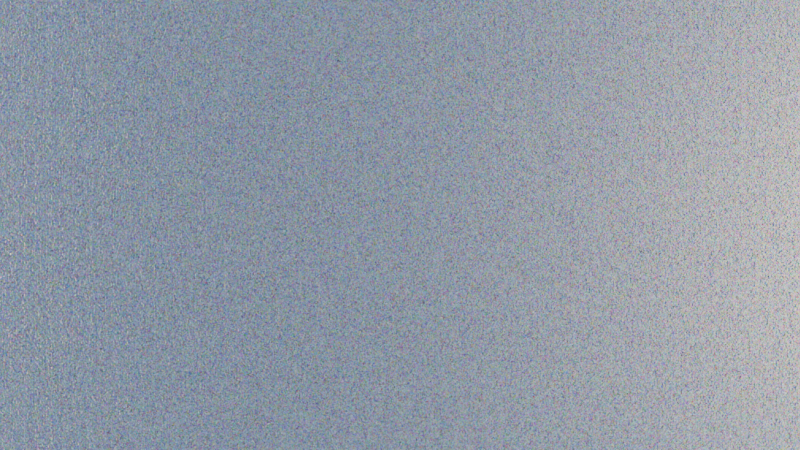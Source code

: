 # Source: blend.blend  (saved by Blender 4.2.66; exported with 4.5.12 LTS)
import bpy
from mathutils import Matrix  # noqa: F401  (used for matrix-valued properties, if any)

bpy.ops.wm.read_factory_settings(use_empty=True)
scene = bpy.context.scene
scene.name = 'Scene'

# ---- collections
col_collection = bpy.data.collections.new('Collection'); scene.collection.children.link(col_collection)
col_x = bpy.data.collections.new('金属框'); scene.collection.children.link(col_x)

# ---- materials (node trees are filled in below, after node groups)
mat_x = bpy.data.materials.new('材质')
mat_x_1 = bpy.data.materials.new('蓝色玻璃')
mat_x_1.alpha_threshold = 0.0
mat_x_1.use_transparent_shadow = False
mat_x_1.roughness = 0.5
mat_x_1.line_color = (0.0, 0.0, 0.0, 1.0)
mat_x_2 = bpy.data.materials.new('金属')
mat_005 = bpy.data.materials.new('蓝色玻璃.005')
mat_005.alpha_threshold = 0.0
mat_005.use_transparent_shadow = False
mat_005.roughness = 0.5
mat_005.line_color = (0.0, 0.0, 0.0, 1.0)
mat_003 = bpy.data.materials.new('金属.003')
mat_008 = bpy.data.materials.new('蓝色玻璃.008')
mat_008.alpha_threshold = 0.0
mat_008.use_transparent_shadow = False
mat_008.roughness = 0.5
mat_008.line_color = (0.0, 0.0, 0.0, 1.0)
mat_006 = bpy.data.materials.new('金属.006')
mat_004 = bpy.data.materials.new('蓝色玻璃.004')
mat_004.alpha_threshold = 0.0
mat_004.use_transparent_shadow = False
mat_004.roughness = 0.5
mat_004.line_color = (0.0, 0.0, 0.0, 1.0)
mat_002 = bpy.data.materials.new('金属.002')
mat_006_1 = bpy.data.materials.new('蓝色玻璃.006')
mat_006_1.alpha_threshold = 0.0
mat_006_1.use_transparent_shadow = False
mat_006_1.roughness = 0.5
mat_006_1.line_color = (0.0, 0.0, 0.0, 1.0)
mat_004_1 = bpy.data.materials.new('金属.004')
mat_001 = bpy.data.materials.new('金属.001')
mat_007 = bpy.data.materials.new('蓝色玻璃.007')
mat_007.alpha_threshold = 0.0
mat_007.use_transparent_shadow = False
mat_007.roughness = 0.5
mat_007.line_color = (0.0, 0.0, 0.0, 1.0)

# ---- node groups
ng_001 = bpy.data.node_groups.new('几何节点.001', 'GeometryNodeTree')
_s = ng_001.interface.new_socket(name='几何数据', in_out='OUTPUT', socket_type='NodeSocketGeometry')
_s = ng_001.interface.new_socket(name='几何数据', in_out='INPUT', socket_type='NodeSocketGeometry')
ng_001.is_modifier = True
_N = ng_001.nodes; _L = ng_001.links
n0 = _N.new('NodeGroupInput'); n0.name = '组输入'; n0.location = (-434, 29)
n1 = _N.new('NodeGroupOutput'); n1.name = '组输出'; n1.location = (200, 0)
n2 = _N.new('GeometryNodeSubdivideMesh'); n2.name = '细分网格'; n2.location = (-224, -5)
n2.inputs[1].default_value = 9
n3 = _N.new('GeometryNodeExtrudeMesh'); n3.name = '挤出网格'; n3.location = (-46, -8)
n4 = _N.new('ShaderNodeTexNoise'); n4.name = '噪波纹理'; n4.location = (-415, -89)
_L.new(n0.outputs[0], n2.inputs[0])
_L.new(n2.outputs[0], n3.inputs[0])
_L.new(n3.outputs[0], n1.inputs[0])
_L.new(n4.outputs[0], n3.inputs[3])
n1.is_active_output = True
ng_x = bpy.data.node_groups.new('几何节点', 'GeometryNodeTree')
_s = ng_x.interface.new_socket(name='几何数据', in_out='OUTPUT', socket_type='NodeSocketGeometry')
_s = ng_x.interface.new_socket(name='几何数据', in_out='INPUT', socket_type='NodeSocketGeometry')
ng_x.is_modifier = True
_N = ng_x.nodes; _L = ng_x.links
n0 = _N.new('NodeGroupInput'); n0.name = '组输入'; n0.location = (-713, 10)
n1 = _N.new('NodeGroupOutput'); n1.name = '组输出'; n1.location = (765, -47)
n2 = _N.new('GeometryNodeCurveToMesh'); n2.name = '曲线 转换为 网格'; n2.location = (-278, 60)
n2.inputs[3].default_value = True
n3 = _N.new('GeometryNodeCurvePrimitiveCircle'); n3.name = '曲线圆环'; n3.location = (-537, -182)
n3.inputs[0].default_value = 16
n4 = _N.new('GeometryNodeCurveStar'); n4.name = '星形'; n4.location = (-488, 32)
n4.inputs[1].default_value = 1.5
n4.inputs[2].default_value = 4.0
n5 = _N.new('GeometryNodeTransform'); n5.name = '变换几何体'; n5.location = (545, -2)
n5.inputs[1].default_value = (0.0, 0.0, 4.5)
n5.inputs[2].default_value = (1.571, 0.3927, 0.0)
n6 = _N.new('GeometryNodeMeshToCurve'); n6.name = '网格 转换为 曲线'; n6.location = (-207, -137)
n7 = _N.new('GeometryNodeCurveToMesh'); n7.name = '曲线 转换为 网格.001'; n7.location = (66, -151)
n7.inputs[3].default_value = True
n8 = _N.new('GeometryNodeCurvePrimitiveCircle'); n8.name = '曲线圆环.001'; n8.location = (-225, -260)
n8.inputs[0].default_value = 8
n8.inputs[4].default_value = 0.015
n9 = _N.new('GeometryNodeSetMaterial'); n9.name = '设置材质.001'; n9.location = (307, -138)
n9.inputs[2].default_value = mat_x_2
n10 = _N.new('GeometryNodeJoinGeometry'); n10.name = '合并几何'; n10.location = (364, -2)
n11 = _N.new('GeometryNodeSetMaterial'); n11.name = '设置材质'; n11.location = (156, 2)
n11.inputs[2].default_value = mat_x_1
n12 = _N.new('GeometryNodeSubdivideMesh'); n12.name = '细分网格'; n12.location = (-99, 18)
n12.inputs[1].default_value = 2
n13 = _N.new('GeometryNodeInputNamedAttribute'); n13.name = 'Named Attribute'; n13.location = (-303, 60)
n13.inputs[0].default_value = 'radius'
n14 = _N.new('GeometryNodeSwitch'); n14.name = 'Switch'; n14.location = (-303, 60)
n14.input_type = 'FLOAT'
n14.inputs[1].default_value = 1.0
n15 = _N.new('GeometryNodeInputNamedAttribute'); n15.name = 'Named Attribute.001'; n15.location = (41, -151)
n15.inputs[0].default_value = 'radius'
n16 = _N.new('GeometryNodeSwitch'); n16.name = 'Switch.001'; n16.location = (41, -151)
n16.input_type = 'FLOAT'
n16.inputs[1].default_value = 1.0
_L.new(n3.outputs[0], n2.inputs[1])
_L.new(n4.outputs[0], n2.inputs[0])
_L.new(n5.outputs[0], n1.inputs[0])
_L.new(n6.outputs[0], n7.inputs[0])
_L.new(n8.outputs[0], n7.inputs[1])
_L.new(n7.outputs[0], n9.inputs[0])
_L.new(n11.outputs[0], n10.inputs[0])
_L.new(n10.outputs[0], n5.inputs[0])
_L.new(n9.outputs[0], n10.inputs[0])
_L.new(n2.outputs[0], n12.inputs[0])
_L.new(n12.outputs[0], n11.inputs[0])
_L.new(n12.outputs[0], n6.inputs[0])
_L.new(n13.outputs[1], n14.inputs[0])
_L.new(n13.outputs[0], n14.inputs[2])
_L.new(n14.outputs[0], n2.inputs[2])
_L.new(n15.outputs[1], n16.inputs[0])
_L.new(n15.outputs[0], n16.inputs[2])
_L.new(n16.outputs[0], n7.inputs[2])
n1.is_active_output = True
ng_007 = bpy.data.node_groups.new('几何节点.007', 'GeometryNodeTree')
_s = ng_007.interface.new_socket(name='几何数据', in_out='OUTPUT', socket_type='NodeSocketGeometry')
_s = ng_007.interface.new_socket(name='几何数据', in_out='INPUT', socket_type='NodeSocketGeometry')
ng_007.is_modifier = True
_N = ng_007.nodes; _L = ng_007.links
n0 = _N.new('NodeGroupInput'); n0.name = '组输入'; n0.location = (-713, 10)
n1 = _N.new('NodeGroupOutput'); n1.name = '组输出'; n1.location = (765, -47)
n2 = _N.new('GeometryNodeTransform'); n2.name = '变换几何体'; n2.location = (545, -2)
n2.inputs[1].default_value = (0.0, 0.0, 4.5)
n3 = _N.new('GeometryNodeMeshToCurve'); n3.name = '网格 转换为 曲线'; n3.location = (-207, -137)
n4 = _N.new('GeometryNodeCurveToMesh'); n4.name = '曲线 转换为 网格.001'; n4.location = (66, -151)
n4.inputs[3].default_value = True
n5 = _N.new('GeometryNodeCurvePrimitiveCircle'); n5.name = '曲线圆环.001'; n5.location = (-225, -260)
n5.inputs[0].default_value = 8
n5.inputs[4].default_value = 0.015
n6 = _N.new('GeometryNodeSetMaterial'); n6.name = '设置材质.001'; n6.location = (307, -138)
n6.inputs[2].default_value = mat_x_2
n7 = _N.new('GeometryNodeJoinGeometry'); n7.name = '合并几何'; n7.location = (364, -2)
n8 = _N.new('GeometryNodeSetMaterial'); n8.name = '设置材质'; n8.location = (156, 2)
n8.inputs[2].default_value = mat_x_1
n9 = _N.new('GeometryNodeSubdivideMesh'); n9.name = '细分网格'; n9.location = (-99, 18)
n9.inputs[1].default_value = 2
n10 = _N.new('GeometryNodeMeshCylinder'); n10.name = '柱体'; n10.location = (-432, 49)
n10.inputs[1].default_value = 4
n10.inputs[2].default_value = 2
n10.inputs[3].default_value = 2.5
n10.inputs[4].default_value = 9.0
n11 = _N.new('GeometryNodeInputNamedAttribute'); n11.name = 'Named Attribute'; n11.location = (41, -151)
n11.inputs[0].default_value = 'radius'
n12 = _N.new('GeometryNodeSwitch'); n12.name = 'Switch'; n12.location = (41, -151)
n12.input_type = 'FLOAT'
n12.inputs[1].default_value = 1.0
_L.new(n2.outputs[0], n1.inputs[0])
_L.new(n3.outputs[0], n4.inputs[0])
_L.new(n5.outputs[0], n4.inputs[1])
_L.new(n4.outputs[0], n6.inputs[0])
_L.new(n8.outputs[0], n7.inputs[0])
_L.new(n7.outputs[0], n2.inputs[0])
_L.new(n6.outputs[0], n7.inputs[0])
_L.new(n9.outputs[0], n8.inputs[0])
_L.new(n9.outputs[0], n3.inputs[0])
_L.new(n10.outputs[0], n9.inputs[0])
_L.new(n11.outputs[1], n12.inputs[0])
_L.new(n11.outputs[0], n12.inputs[2])
_L.new(n12.outputs[0], n4.inputs[2])
n1.is_active_output = True
ng_010 = bpy.data.node_groups.new('几何节点.010', 'GeometryNodeTree')
_s = ng_010.interface.new_socket(name='几何数据', in_out='OUTPUT', socket_type='NodeSocketGeometry')
_s = ng_010.interface.new_socket(name='几何数据', in_out='INPUT', socket_type='NodeSocketGeometry')
ng_010.is_modifier = True
_N = ng_010.nodes; _L = ng_010.links
n0 = _N.new('NodeGroupInput'); n0.name = '组输入'; n0.location = (-713, 10)
n1 = _N.new('NodeGroupOutput'); n1.name = '组输出'; n1.location = (765, -47)
n2 = _N.new('GeometryNodeTransform'); n2.name = '变换几何体'; n2.location = (545, -2)
n2.inputs[1].default_value = (0.0, 0.0, 4.5)
n3 = _N.new('GeometryNodeMeshToCurve'); n3.name = '网格 转换为 曲线'; n3.location = (-207, -137)
n4 = _N.new('GeometryNodeCurveToMesh'); n4.name = '曲线 转换为 网格.001'; n4.location = (66, -151)
n4.inputs[3].default_value = True
n5 = _N.new('GeometryNodeCurvePrimitiveCircle'); n5.name = '曲线圆环.001'; n5.location = (-225, -260)
n5.inputs[0].default_value = 8
n5.inputs[4].default_value = 0.015
n6 = _N.new('GeometryNodeSetMaterial'); n6.name = '设置材质.001'; n6.location = (307, -138)
n6.inputs[2].default_value = mat_x_2
n7 = _N.new('GeometryNodeJoinGeometry'); n7.name = '合并几何'; n7.location = (364, -2)
n8 = _N.new('GeometryNodeSetMaterial'); n8.name = '设置材质'; n8.location = (156, 2)
n8.inputs[2].default_value = mat_x_1
n9 = _N.new('GeometryNodeSubdivideMesh'); n9.name = '细分网格'; n9.location = (-99, 18)
n9.inputs[1].default_value = 3
n10 = _N.new('GeometryNodeMeshIcoSphere'); n10.name = '棱角球'; n10.location = (-427, 0)
n10.inputs[0].default_value = 4.5
n10.inputs[1].default_value = 3
n11 = _N.new('GeometryNodeInputNamedAttribute'); n11.name = 'Named Attribute'; n11.location = (41, -151)
n11.inputs[0].default_value = 'radius'
n12 = _N.new('GeometryNodeSwitch'); n12.name = 'Switch'; n12.location = (41, -151)
n12.input_type = 'FLOAT'
n12.inputs[1].default_value = 1.0
_L.new(n2.outputs[0], n1.inputs[0])
_L.new(n3.outputs[0], n4.inputs[0])
_L.new(n5.outputs[0], n4.inputs[1])
_L.new(n4.outputs[0], n6.inputs[0])
_L.new(n8.outputs[0], n7.inputs[0])
_L.new(n7.outputs[0], n2.inputs[0])
_L.new(n6.outputs[0], n7.inputs[0])
_L.new(n9.outputs[0], n8.inputs[0])
_L.new(n9.outputs[0], n3.inputs[0])
_L.new(n10.outputs[0], n9.inputs[0])
_L.new(n11.outputs[1], n12.inputs[0])
_L.new(n11.outputs[0], n12.inputs[2])
_L.new(n12.outputs[0], n4.inputs[2])
n1.is_active_output = True
ng_006 = bpy.data.node_groups.new('几何节点.006', 'GeometryNodeTree')
_s = ng_006.interface.new_socket(name='几何数据', in_out='OUTPUT', socket_type='NodeSocketGeometry')
_s = ng_006.interface.new_socket(name='几何数据', in_out='INPUT', socket_type='NodeSocketGeometry')
ng_006.is_modifier = True
_N = ng_006.nodes; _L = ng_006.links
n0 = _N.new('NodeGroupInput'); n0.name = '组输入'; n0.location = (-713, 10)
n1 = _N.new('NodeGroupOutput'); n1.name = '组输出'; n1.location = (765, -47)
n2 = _N.new('GeometryNodeCurveToMesh'); n2.name = '曲线 转换为 网格'; n2.location = (-47, 3)
n2.inputs[3].default_value = True
n3 = _N.new('GeometryNodeCurvePrimitiveCircle'); n3.name = '曲线圆环'; n3.location = (-514, -177)
n4 = _N.new('GeometryNodeTransform'); n4.name = '变换几何体'; n4.location = (545, -2)
n4.inputs[1].default_value = (0.0, 0.0, 0.5)
n5 = _N.new('GeometryNodeMeshToCurve'); n5.name = '网格 转换为 曲线'; n5.location = (-207, -137)
n6 = _N.new('GeometryNodeCurveToMesh'); n6.name = '曲线 转换为 网格.001'; n6.location = (66, -151)
n6.inputs[3].default_value = True
n7 = _N.new('GeometryNodeCurvePrimitiveCircle'); n7.name = '曲线圆环.001'; n7.location = (-251, -285)
n7.inputs[0].default_value = 8
n7.inputs[4].default_value = 0.02
n8 = _N.new('GeometryNodeSetMaterial'); n8.name = '设置材质.001'; n8.location = (307, -138)
n8.inputs[2].default_value = mat_007
n9 = _N.new('GeometryNodeCurveSpiral'); n9.name = 'Spiral'; n9.location = (-466, 40)
n9.inputs[0].default_value = 96
n9.inputs[1].default_value = 4.0
n9.inputs[2].default_value = 6.0
n9.inputs[3].default_value = 3.0
n9.inputs[4].default_value = 8.0
n10 = _N.new('GeometryNodeSetMaterial'); n10.name = '设置材质'; n10.location = (171, 17)
n10.inputs[2].default_value = mat_x_1
n11 = _N.new('GeometryNodeJoinGeometry'); n11.name = '合并几何'; n11.location = (354, 2)
n12 = _N.new('GeometryNodeInputNamedAttribute'); n12.name = 'Named Attribute'; n12.location = (-72, 3)
n12.inputs[0].default_value = 'radius'
n13 = _N.new('GeometryNodeSwitch'); n13.name = 'Switch'; n13.location = (-72, 3)
n13.input_type = 'FLOAT'
n13.inputs[1].default_value = 1.0
n14 = _N.new('GeometryNodeInputNamedAttribute'); n14.name = 'Named Attribute.001'; n14.location = (41, -151)
n14.inputs[0].default_value = 'radius'
n15 = _N.new('GeometryNodeSwitch'); n15.name = 'Switch.001'; n15.location = (41, -151)
n15.input_type = 'FLOAT'
n15.inputs[1].default_value = 1.0
_L.new(n3.outputs[0], n2.inputs[1])
_L.new(n4.outputs[0], n1.inputs[0])
_L.new(n2.outputs[0], n5.inputs[0])
_L.new(n5.outputs[0], n6.inputs[0])
_L.new(n7.outputs[0], n6.inputs[1])
_L.new(n6.outputs[0], n8.inputs[0])
_L.new(n9.outputs[0], n2.inputs[0])
_L.new(n2.outputs[0], n10.inputs[0])
_L.new(n10.outputs[0], n11.inputs[0])
_L.new(n8.outputs[0], n11.inputs[0])
_L.new(n11.outputs[0], n4.inputs[0])
_L.new(n12.outputs[1], n13.inputs[0])
_L.new(n12.outputs[0], n13.inputs[2])
_L.new(n13.outputs[0], n2.inputs[2])
_L.new(n14.outputs[1], n15.inputs[0])
_L.new(n14.outputs[0], n15.inputs[2])
_L.new(n15.outputs[0], n6.inputs[2])
n1.is_active_output = True
ng_008 = bpy.data.node_groups.new('几何节点.008', 'GeometryNodeTree')
_s = ng_008.interface.new_socket(name='几何数据', in_out='OUTPUT', socket_type='NodeSocketGeometry')
_s = ng_008.interface.new_socket(name='几何数据', in_out='INPUT', socket_type='NodeSocketGeometry')
ng_008.is_modifier = True
_N = ng_008.nodes; _L = ng_008.links
n0 = _N.new('NodeGroupInput'); n0.name = '组输入'; n0.location = (-713, 10)
n1 = _N.new('NodeGroupOutput'); n1.name = '组输出'; n1.location = (765, -47)
n2 = _N.new('GeometryNodeTransform'); n2.name = '变换几何体'; n2.location = (545, -2)
n3 = _N.new('GeometryNodeMeshToCurve'); n3.name = '网格 转换为 曲线'; n3.location = (-207, -137)
n4 = _N.new('GeometryNodeCurveToMesh'); n4.name = '曲线 转换为 网格.001'; n4.location = (66, -151)
n4.inputs[3].default_value = True
n5 = _N.new('GeometryNodeCurvePrimitiveCircle'); n5.name = '曲线圆环.001'; n5.location = (-225, -260)
n5.inputs[0].default_value = 8
n5.inputs[4].default_value = 0.015
n6 = _N.new('GeometryNodeSetMaterial'); n6.name = '设置材质.001'; n6.location = (307, -138)
n6.inputs[2].default_value = mat_x_2
n7 = _N.new('GeometryNodeJoinGeometry'); n7.name = '合并几何'; n7.location = (364, -2)
n8 = _N.new('GeometryNodeSetMaterial'); n8.name = '设置材质'; n8.location = (156, 2)
n8.inputs[2].default_value = mat_x_1
n9 = _N.new('GeometryNodeSubdivideMesh'); n9.name = '细分网格'; n9.location = (-99, 18)
n9.inputs[1].default_value = 2
n10 = _N.new('GeometryNodeMeshCone'); n10.name = '锥形'; n10.location = (-458, 19)
n10.inputs[1].default_value = 6
n10.inputs[4].default_value = 3.0
n10.inputs[5].default_value = 9.5
n11 = _N.new('GeometryNodeInputNamedAttribute'); n11.name = 'Named Attribute'; n11.location = (41, -151)
n11.inputs[0].default_value = 'radius'
n12 = _N.new('GeometryNodeSwitch'); n12.name = 'Switch'; n12.location = (41, -151)
n12.input_type = 'FLOAT'
n12.inputs[1].default_value = 1.0
_L.new(n2.outputs[0], n1.inputs[0])
_L.new(n3.outputs[0], n4.inputs[0])
_L.new(n5.outputs[0], n4.inputs[1])
_L.new(n4.outputs[0], n6.inputs[0])
_L.new(n8.outputs[0], n7.inputs[0])
_L.new(n7.outputs[0], n2.inputs[0])
_L.new(n6.outputs[0], n7.inputs[0])
_L.new(n9.outputs[0], n8.inputs[0])
_L.new(n9.outputs[0], n3.inputs[0])
_L.new(n10.outputs[0], n9.inputs[0])
_L.new(n11.outputs[1], n12.inputs[0])
_L.new(n11.outputs[0], n12.inputs[2])
_L.new(n12.outputs[0], n4.inputs[2])
n1.is_active_output = True
ng_009 = bpy.data.node_groups.new('几何节点.009', 'GeometryNodeTree')
_s = ng_009.interface.new_socket(name='几何数据', in_out='OUTPUT', socket_type='NodeSocketGeometry')
_s = ng_009.interface.new_socket(name='几何数据', in_out='INPUT', socket_type='NodeSocketGeometry')
ng_009.is_modifier = True
_N = ng_009.nodes; _L = ng_009.links
n0 = _N.new('NodeGroupInput'); n0.name = '组输入'; n0.location = (-713, 10)
n1 = _N.new('NodeGroupOutput'); n1.name = '组输出'; n1.location = (765, -47)
n2 = _N.new('GeometryNodeTransform'); n2.name = '变换几何体'; n2.location = (545, -2)
n2.inputs[1].default_value = (0.0, 0.0, 4.5)
n3 = _N.new('GeometryNodeMeshToCurve'); n3.name = '网格 转换为 曲线'; n3.location = (-207, -137)
n4 = _N.new('GeometryNodeCurveToMesh'); n4.name = '曲线 转换为 网格.001'; n4.location = (66, -151)
n4.inputs[3].default_value = True
n5 = _N.new('GeometryNodeCurvePrimitiveCircle'); n5.name = '曲线圆环.001'; n5.location = (-225, -260)
n5.inputs[0].default_value = 8
n5.inputs[4].default_value = 0.015
n6 = _N.new('GeometryNodeSetMaterial'); n6.name = '设置材质.001'; n6.location = (307, -138)
n6.inputs[2].default_value = mat_x_2
n7 = _N.new('GeometryNodeJoinGeometry'); n7.name = '合并几何'; n7.location = (364, -2)
n8 = _N.new('GeometryNodeSetMaterial'); n8.name = '设置材质'; n8.location = (156, 2)
n8.inputs[2].default_value = mat_x_1
n9 = _N.new('GeometryNodeSubdivideMesh'); n9.name = '细分网格'; n9.location = (-99, 18)
n9.inputs[1].default_value = 2
n10 = _N.new('GeometryNodeMeshCube'); n10.name = '立方体'; n10.location = (-461, 25)
n10.inputs[0].default_value = (3.0, 2.5, 9.0)
n10.inputs[1].default_value = 6
n10.inputs[2].default_value = 5
n10.inputs[3].default_value = 10
n11 = _N.new('GeometryNodeInputNamedAttribute'); n11.name = 'Named Attribute'; n11.location = (41, -151)
n11.inputs[0].default_value = 'radius'
n12 = _N.new('GeometryNodeSwitch'); n12.name = 'Switch'; n12.location = (41, -151)
n12.input_type = 'FLOAT'
n12.inputs[1].default_value = 1.0
_L.new(n2.outputs[0], n1.inputs[0])
_L.new(n3.outputs[0], n4.inputs[0])
_L.new(n5.outputs[0], n4.inputs[1])
_L.new(n4.outputs[0], n6.inputs[0])
_L.new(n8.outputs[0], n7.inputs[0])
_L.new(n7.outputs[0], n2.inputs[0])
_L.new(n6.outputs[0], n7.inputs[0])
_L.new(n9.outputs[0], n8.inputs[0])
_L.new(n9.outputs[0], n3.inputs[0])
_L.new(n10.outputs[0], n9.inputs[0])
_L.new(n11.outputs[1], n12.inputs[0])
_L.new(n11.outputs[0], n12.inputs[2])
_L.new(n12.outputs[0], n4.inputs[2])
n1.is_active_output = True
ng_005 = bpy.data.node_groups.new('几何节点.005', 'GeometryNodeTree')
_s = ng_005.interface.new_socket(name='几何数据', in_out='OUTPUT', socket_type='NodeSocketGeometry')
_s = ng_005.interface.new_socket(name='几何数据', in_out='INPUT', socket_type='NodeSocketGeometry')
ng_005.is_modifier = True
_N = ng_005.nodes; _L = ng_005.links
n0 = _N.new('NodeGroupInput'); n0.name = '组输入'; n0.location = (-713, 10)
n1 = _N.new('NodeGroupOutput'); n1.name = '组输出'; n1.location = (765, -47)
n2 = _N.new('GeometryNodeCurveToMesh'); n2.name = '曲线 转换为 网格'; n2.location = (-47, 3)
n2.inputs[3].default_value = True
n3 = _N.new('GeometryNodeCurvePrimitiveCircle'); n3.name = '曲线圆环'; n3.location = (-514, -177)
n3.inputs[4].default_value = 1.5
n4 = _N.new('GeometryNodeTransform'); n4.name = '变换几何体'; n4.location = (545, -2)
n4.inputs[1].default_value = (0.0, 0.0, 4.5)
n4.inputs[2].default_value = (1.571, 0.3927, 0.0)
n5 = _N.new('GeometryNodeMeshToCurve'); n5.name = '网格 转换为 曲线'; n5.location = (-207, -137)
n6 = _N.new('GeometryNodeCurveToMesh'); n6.name = '曲线 转换为 网格.001'; n6.location = (66, -151)
n6.inputs[3].default_value = True
n7 = _N.new('GeometryNodeCurvePrimitiveCircle'); n7.name = '曲线圆环.001'; n7.location = (-251, -285)
n7.inputs[0].default_value = 8
n7.inputs[4].default_value = 0.015
n8 = _N.new('GeometryNodeSetMaterial'); n8.name = '设置材质.001'; n8.location = (307, -138)
n8.inputs[2].default_value = mat_x_2
n9 = _N.new('GeometryNodeCurvePrimitiveCircle'); n9.name = '曲线圆环.002'; n9.location = (-497, -5)
n9.inputs[0].default_value = 128
n9.inputs[4].default_value = 3.0
n10 = _N.new('GeometryNodeSetMaterial'); n10.name = '设置材质'; n10.location = (121, 20)
n10.inputs[2].default_value = mat_x_1
n11 = _N.new('GeometryNodeJoinGeometry'); n11.name = '合并几何'; n11.location = (350, -22)
n12 = _N.new('GeometryNodeInputNamedAttribute'); n12.name = 'Named Attribute'; n12.location = (-72, 3)
n12.inputs[0].default_value = 'radius'
n13 = _N.new('GeometryNodeSwitch'); n13.name = 'Switch'; n13.location = (-72, 3)
n13.input_type = 'FLOAT'
n13.inputs[1].default_value = 1.0
n14 = _N.new('GeometryNodeInputNamedAttribute'); n14.name = 'Named Attribute.001'; n14.location = (41, -151)
n14.inputs[0].default_value = 'radius'
n15 = _N.new('GeometryNodeSwitch'); n15.name = 'Switch.001'; n15.location = (41, -151)
n15.input_type = 'FLOAT'
n15.inputs[1].default_value = 1.0
_L.new(n3.outputs[0], n2.inputs[1])
_L.new(n4.outputs[0], n1.inputs[0])
_L.new(n2.outputs[0], n5.inputs[0])
_L.new(n5.outputs[0], n6.inputs[0])
_L.new(n7.outputs[0], n6.inputs[1])
_L.new(n6.outputs[0], n8.inputs[0])
_L.new(n9.outputs[0], n2.inputs[0])
_L.new(n2.outputs[0], n10.inputs[0])
_L.new(n10.outputs[0], n11.inputs[0])
_L.new(n8.outputs[0], n11.inputs[0])
_L.new(n11.outputs[0], n4.inputs[0])
_L.new(n12.outputs[1], n13.inputs[0])
_L.new(n12.outputs[0], n13.inputs[2])
_L.new(n13.outputs[0], n2.inputs[2])
_L.new(n14.outputs[1], n15.inputs[0])
_L.new(n14.outputs[0], n15.inputs[2])
_L.new(n15.outputs[0], n6.inputs[2])
n1.is_active_output = True

# ---- material node trees
mat_x.use_nodes = True; mat_x.node_tree.nodes.clear()
_N = mat_x.node_tree.nodes; _L = mat_x.node_tree.links
n0 = _N.new('ShaderNodeBsdfPrincipled'); n0.name = '原理化 BSDF'; n0.location = (10, 300)
n0.inputs[1].default_value = 1.0
n0.inputs[2].default_value = 0.3
n1 = _N.new('ShaderNodeOutputMaterial'); n1.name = '材质输出'; n1.location = (300, 300)
n2 = _N.new('ShaderNodeTexChecker'); n2.name = '棋盘格纹理'; n2.location = (-202, 239)
n2.inputs[3].default_value = 1024.0
n3 = _N.new('ShaderNodeTexBrick'); n3.name = '砖墙纹理'; n3.location = (-561, 297)
n3.inputs[4].default_value = 400.0
n4 = _N.new('ShaderNodeTexVoronoi'); n4.name = '沃罗诺伊纹理'; n4.location = (-366, 256)
n4.inputs[2].default_value = 400.0
_L.new(n0.outputs[0], n1.inputs[0])
_L.new(n2.outputs[0], n0.inputs[0])
_L.new(n3.outputs[0], n2.inputs[2])
_L.new(n4.outputs[1], n2.inputs[1])
n1.is_active_output = True
mat_x_1.use_nodes = True; mat_x_1.node_tree.nodes.clear()
_N = mat_x_1.node_tree.nodes; _L = mat_x_1.node_tree.links
n0 = _N.new('ShaderNodeOutputMaterial'); n0.name = 'Material Output'; n0.location = (381, 284)
n1 = _N.new('ShaderNodeBsdfPrincipled'); n1.name = '原理化 BSDF'; n1.location = (13, 285)
n1.inputs[0].default_value = (0.06643, 0.3352, 0.8047, 1.0)
n1.inputs[2].default_value = 0.0
n1.inputs[18].default_value = 0.85
n2 = _N.new('ShaderNodeBsdfPrincipled'); n2.name = '原理化 BSDF.001'; n2.location = (91, 255)
_L.new(n1.outputs[0], n0.inputs[0])
_L.new(n2.outputs[0], n0.inputs[1])
n0.is_active_output = True
mat_x_2.use_nodes = True; mat_x_2.node_tree.nodes.clear()
_N = mat_x_2.node_tree.nodes; _L = mat_x_2.node_tree.links
n0 = _N.new('ShaderNodeBsdfPrincipled'); n0.name = '原理化 BSDF'; n0.location = (10, 300)
n0.inputs[0].default_value = (0.5, 0.5, 0.5, 1.0)
n0.inputs[1].default_value = 1.0
n0.inputs[2].default_value = 0.1
n1 = _N.new('ShaderNodeOutputMaterial'); n1.name = '材质输出'; n1.location = (300, 300)
_L.new(n0.outputs[0], n1.inputs[0])
n1.is_active_output = True
mat_005.use_nodes = True; mat_005.node_tree.nodes.clear()
_N = mat_005.node_tree.nodes; _L = mat_005.node_tree.links
n0 = _N.new('ShaderNodeOutputMaterial'); n0.name = 'Material Output'; n0.location = (381, 284)
n1 = _N.new('ShaderNodeBsdfPrincipled'); n1.name = '原理化 BSDF'; n1.location = (13, 285)
n1.inputs[0].default_value = (0.08625, 0.3964, 0.8016, 1.0)
n1.inputs[2].default_value = 0.0
n1.inputs[18].default_value = 1.0
_L.new(n1.outputs[0], n0.inputs[0])
n0.is_active_output = True
mat_003.use_nodes = True; mat_003.node_tree.nodes.clear()
_N = mat_003.node_tree.nodes; _L = mat_003.node_tree.links
n0 = _N.new('ShaderNodeBsdfPrincipled'); n0.name = '原理化 BSDF'; n0.location = (10, 300)
n0.inputs[0].default_value = (0.5, 0.5, 0.5, 1.0)
n0.inputs[1].default_value = 1.0
n0.inputs[2].default_value = 0.1
n1 = _N.new('ShaderNodeOutputMaterial'); n1.name = '材质输出'; n1.location = (300, 300)
_L.new(n0.outputs[0], n1.inputs[0])
n1.is_active_output = True
mat_008.use_nodes = True; mat_008.node_tree.nodes.clear()
_N = mat_008.node_tree.nodes; _L = mat_008.node_tree.links
n0 = _N.new('ShaderNodeOutputMaterial'); n0.name = 'Material Output'; n0.location = (381, 284)
n1 = _N.new('ShaderNodeBsdfPrincipled'); n1.name = '原理化 BSDF'; n1.location = (13, 285)
n1.inputs[0].default_value = (0.08625, 0.3964, 0.8016, 1.0)
n1.inputs[2].default_value = 0.1
n1.inputs[18].default_value = 0.8
_L.new(n1.outputs[0], n0.inputs[0])
n0.is_active_output = True
mat_006.use_nodes = True; mat_006.node_tree.nodes.clear()
_N = mat_006.node_tree.nodes; _L = mat_006.node_tree.links
n0 = _N.new('ShaderNodeBsdfPrincipled'); n0.name = '原理化 BSDF'; n0.location = (10, 300)
n0.inputs[0].default_value = (0.5, 0.5, 0.5, 1.0)
n0.inputs[1].default_value = 1.0
n0.inputs[2].default_value = 0.1
n1 = _N.new('ShaderNodeOutputMaterial'); n1.name = '材质输出'; n1.location = (300, 300)
_L.new(n0.outputs[0], n1.inputs[0])
n1.is_active_output = True
mat_004.use_nodes = True; mat_004.node_tree.nodes.clear()
_N = mat_004.node_tree.nodes; _L = mat_004.node_tree.links
n0 = _N.new('ShaderNodeOutputMaterial'); n0.name = 'Material Output'; n0.location = (381, 284)
n1 = _N.new('ShaderNodeBsdfPrincipled'); n1.name = '原理化 BSDF'; n1.location = (13, 285)
n1.inputs[0].default_value = (0.08625, 0.3964, 0.8016, 1.0)
n1.inputs[2].default_value = 0.0
n1.inputs[18].default_value = 1.0
_L.new(n1.outputs[0], n0.inputs[0])
n0.is_active_output = True
mat_002.use_nodes = True; mat_002.node_tree.nodes.clear()
_N = mat_002.node_tree.nodes; _L = mat_002.node_tree.links
n0 = _N.new('ShaderNodeBsdfPrincipled'); n0.name = '原理化 BSDF'; n0.location = (10, 300)
n0.inputs[0].default_value = (0.5, 0.5, 0.5, 1.0)
n0.inputs[1].default_value = 1.0
n0.inputs[2].default_value = 0.1
n1 = _N.new('ShaderNodeOutputMaterial'); n1.name = '材质输出'; n1.location = (300, 300)
_L.new(n0.outputs[0], n1.inputs[0])
n1.is_active_output = True
mat_006_1.use_nodes = True; mat_006_1.node_tree.nodes.clear()
_N = mat_006_1.node_tree.nodes; _L = mat_006_1.node_tree.links
n0 = _N.new('ShaderNodeOutputMaterial'); n0.name = 'Material Output'; n0.location = (381, 284)
n1 = _N.new('ShaderNodeBsdfPrincipled'); n1.name = '原理化 BSDF'; n1.location = (13, 285)
n1.inputs[0].default_value = (0.08625, 0.3964, 0.8016, 1.0)
n1.inputs[2].default_value = 0.0
n1.inputs[18].default_value = 1.0
_L.new(n1.outputs[0], n0.inputs[0])
n0.is_active_output = True
mat_004_1.use_nodes = True; mat_004_1.node_tree.nodes.clear()
_N = mat_004_1.node_tree.nodes; _L = mat_004_1.node_tree.links
n0 = _N.new('ShaderNodeBsdfPrincipled'); n0.name = '原理化 BSDF'; n0.location = (10, 300)
n0.inputs[0].default_value = (0.5, 0.5, 0.5, 1.0)
n0.inputs[1].default_value = 1.0
n0.inputs[2].default_value = 0.1
n1 = _N.new('ShaderNodeOutputMaterial'); n1.name = '材质输出'; n1.location = (300, 300)
_L.new(n0.outputs[0], n1.inputs[0])
n1.is_active_output = True
mat_001.use_nodes = True; mat_001.node_tree.nodes.clear()
_N = mat_001.node_tree.nodes; _L = mat_001.node_tree.links
n0 = _N.new('ShaderNodeBsdfPrincipled'); n0.name = '原理化 BSDF'; n0.location = (10, 300)
n0.inputs[0].default_value = (0.5, 0.5, 0.5, 1.0)
n0.inputs[1].default_value = 1.0
n0.inputs[2].default_value = 0.1
n1 = _N.new('ShaderNodeOutputMaterial'); n1.name = '材质输出'; n1.location = (300, 300)
_L.new(n0.outputs[0], n1.inputs[0])
n1.is_active_output = True
mat_007.use_nodes = True; mat_007.node_tree.nodes.clear()
_N = mat_007.node_tree.nodes; _L = mat_007.node_tree.links
n0 = _N.new('ShaderNodeOutputMaterial'); n0.name = 'Material Output'; n0.location = (381, 284)
n1 = _N.new('ShaderNodeBsdfPrincipled'); n1.name = '原理化 BSDF'; n1.location = (13, 285)
n1.inputs[0].default_value = (0.08625, 0.3964, 0.8016, 1.0)
n1.inputs[2].default_value = 0.0
n1.inputs[18].default_value = 0.5
_L.new(n1.outputs[0], n0.inputs[0])
n0.is_active_output = True

# ---- world
world_world = bpy.data.worlds.new('World'); scene.world = world_world
world_world.use_nodes = True; world_world.node_tree.nodes.clear()
_N = world_world.node_tree.nodes; _L = world_world.node_tree.links
n0 = _N.new('ShaderNodeOutputWorld'); n0.name = 'World Output'; n0.location = (300, 300)
n1 = _N.new('ShaderNodeTexSky'); n1.name = '天空纹理'; n1.location = (-324, 305)
n1.sky_type = 'HOSEK_WILKIE'
n2 = _N.new('ShaderNodeTexSky'); n2.name = '天空纹理.001'; n2.location = (-134, 344)
n3 = _N.new('ShaderNodeTexNoise'); n3.name = '噪波纹理'; n3.location = (-525, 313)
n4 = _N.new('ShaderNodeMix'); n4.name = '混合'; n4.location = (65, 309)
n4.data_type = 'RGBA'
_L.new(n3.outputs[0], n1.inputs[0])
_L.new(n2.outputs[0], n4.inputs[6])
_L.new(n1.outputs[0], n4.inputs[7])
_L.new(n4.outputs[2], n0.inputs[0])
n0.is_active_output = True
world_world.color = (0.05088, 0.05088, 0.05088)
world_world.sun_shadow_jitter_overblur = 0.0

# ---- cameras
cam_camera = bpy.data.cameras.new('Camera')
cam_camera.lens = 35.0
cam_camera.ortho_scale = 7.314
cam_x = bpy.data.cameras.new('摄像机')
cam_x.lens = 35.0
cam_001 = bpy.data.cameras.new('摄像机.001')
cam_001.lens = 35.0

# ---- meshes
me_x = bpy.data.meshes.new('平面')
me_x.from_pydata([(-250.0, -250.0, 0.0), (250.0, -250.0, 0.0), (-250.0, 250.0, 0.0), (250.0, 250.0, 0.0)], [], [(0, 1, 3, 2)])
_uv = me_x.uv_layers.new(name='UV 贴图')
_uv.uv.foreach_set('vector', [0.0, 0.0, 1.0, 0.0, 1.0, 1.0, 0.0, 1.0])
me_x.materials.append(mat_x)
me_x.update()
me_cube = bpy.data.meshes.new('Cube')
me_cube.from_pydata([(1.0, 1.0, 1.0), (1.0, 1.0, -1.0), (1.0, -1.0, 1.0), (1.0, -1.0, -1.0), (-1.0, 1.0, 1.0), (-1.0, 1.0, -1.0), (-1.0, -1.0, 1.0), (-1.0, -1.0, -1.0)], [], [(0, 4, 6, 2), (3, 2, 6, 7), (7, 6, 4, 5), (5, 1, 3, 7), (1, 0, 2, 3), (5, 4, 0, 1)])
_uv = me_cube.uv_layers.new(name='UVMap')
_uv.uv.foreach_set('vector', [0.625, 0.5, 0.875, 0.5, 0.875, 0.75, 0.625, 0.75, 0.375, 0.75, 0.625, 0.75, 0.625, 1.0, 0.375, 1.0, 0.375, 0.0, 0.625, 0.0, 0.625, 0.25, 0.375, 0.25, 0.125, 0.5, 0.375, 0.5, 0.375, 0.75, 0.125, 0.75, 0.375, 0.5, 0.625, 0.5, 0.625, 0.75, 0.375, 0.75, 0.375, 0.25, 0.625, 0.25, 0.625, 0.5, 0.375, 0.5])
me_cube.materials.append(mat_x_1)
me_cube.materials.append(mat_x_2)
me_cube.use_mirror_vertex_groups = False
me_cube.update()
me_cube_003 = bpy.data.meshes.new('Cube.003')
me_cube_003.from_pydata([(1.0, 1.0, 1.0), (1.0, 1.0, -1.0), (1.0, -1.0, 1.0), (1.0, -1.0, -1.0), (-1.0, 1.0, 1.0), (-1.0, 1.0, -1.0), (-1.0, -1.0, 1.0), (-1.0, -1.0, -1.0)], [], [(0, 4, 6, 2), (3, 2, 6, 7), (7, 6, 4, 5), (5, 1, 3, 7), (1, 0, 2, 3), (5, 4, 0, 1)])
_uv = me_cube_003.uv_layers.new(name='UVMap')
_uv.uv.foreach_set('vector', [0.625, 0.5, 0.875, 0.5, 0.875, 0.75, 0.625, 0.75, 0.375, 0.75, 0.625, 0.75, 0.625, 1.0, 0.375, 1.0, 0.375, 0.0, 0.625, 0.0, 0.625, 0.25, 0.375, 0.25, 0.125, 0.5, 0.375, 0.5, 0.375, 0.75, 0.125, 0.75, 0.375, 0.5, 0.625, 0.5, 0.625, 0.75, 0.375, 0.75, 0.375, 0.25, 0.625, 0.25, 0.625, 0.5, 0.375, 0.5])
me_cube_003.materials.append(mat_005)
me_cube_003.materials.append(mat_003)
me_cube_003.use_mirror_vertex_groups = False
me_cube_003.update()
me_cube_006 = bpy.data.meshes.new('Cube.006')
me_cube_006.from_pydata([(1.0, 1.0, 1.0), (1.0, 1.0, -1.0), (1.0, -1.0, 1.0), (1.0, -1.0, -1.0), (-1.0, 1.0, 1.0), (-1.0, 1.0, -1.0), (-1.0, -1.0, 1.0), (-1.0, -1.0, -1.0)], [], [(0, 4, 6, 2), (3, 2, 6, 7), (7, 6, 4, 5), (5, 1, 3, 7), (1, 0, 2, 3), (5, 4, 0, 1)])
_uv = me_cube_006.uv_layers.new(name='UVMap')
_uv.uv.foreach_set('vector', [0.625, 0.5, 0.875, 0.5, 0.875, 0.75, 0.625, 0.75, 0.375, 0.75, 0.625, 0.75, 0.625, 1.0, 0.375, 1.0, 0.375, 0.0, 0.625, 0.0, 0.625, 0.25, 0.375, 0.25, 0.125, 0.5, 0.375, 0.5, 0.375, 0.75, 0.125, 0.75, 0.375, 0.5, 0.625, 0.5, 0.625, 0.75, 0.375, 0.75, 0.375, 0.25, 0.625, 0.25, 0.625, 0.5, 0.375, 0.5])
me_cube_006.materials.append(mat_008)
me_cube_006.materials.append(mat_006)
me_cube_006.use_mirror_vertex_groups = False
me_cube_006.update()
me_cube_002 = bpy.data.meshes.new('Cube.002')
me_cube_002.from_pydata([(1.0, 1.0, 1.0), (1.0, 1.0, -1.0), (1.0, -1.0, 1.0), (1.0, -1.0, -1.0), (-1.0, 1.0, 1.0), (-1.0, 1.0, -1.0), (-1.0, -1.0, 1.0), (-1.0, -1.0, -1.0)], [], [(0, 4, 6, 2), (3, 2, 6, 7), (7, 6, 4, 5), (5, 1, 3, 7), (1, 0, 2, 3), (5, 4, 0, 1)])
_uv = me_cube_002.uv_layers.new(name='UVMap')
_uv.uv.foreach_set('vector', [0.625, 0.5, 0.875, 0.5, 0.875, 0.75, 0.625, 0.75, 0.375, 0.75, 0.625, 0.75, 0.625, 1.0, 0.375, 1.0, 0.375, 0.0, 0.625, 0.0, 0.625, 0.25, 0.375, 0.25, 0.125, 0.5, 0.375, 0.5, 0.375, 0.75, 0.125, 0.75, 0.375, 0.5, 0.625, 0.5, 0.625, 0.75, 0.375, 0.75, 0.375, 0.25, 0.625, 0.25, 0.625, 0.5, 0.375, 0.5])
me_cube_002.materials.append(mat_004)
me_cube_002.materials.append(mat_002)
me_cube_002.use_mirror_vertex_groups = False
me_cube_002.update()
me_cube_004 = bpy.data.meshes.new('Cube.004')
me_cube_004.from_pydata([(1.0, 1.0, 1.0), (1.0, 1.0, -1.0), (1.0, -1.0, 1.0), (1.0, -1.0, -1.0), (-1.0, 1.0, 1.0), (-1.0, 1.0, -1.0), (-1.0, -1.0, 1.0), (-1.0, -1.0, -1.0)], [], [(0, 4, 6, 2), (3, 2, 6, 7), (7, 6, 4, 5), (5, 1, 3, 7), (1, 0, 2, 3), (5, 4, 0, 1)])
_uv = me_cube_004.uv_layers.new(name='UVMap')
_uv.uv.foreach_set('vector', [0.625, 0.5, 0.875, 0.5, 0.875, 0.75, 0.625, 0.75, 0.375, 0.75, 0.625, 0.75, 0.625, 1.0, 0.375, 1.0, 0.375, 0.0, 0.625, 0.0, 0.625, 0.25, 0.375, 0.25, 0.125, 0.5, 0.375, 0.5, 0.375, 0.75, 0.125, 0.75, 0.375, 0.5, 0.625, 0.5, 0.625, 0.75, 0.375, 0.75, 0.375, 0.25, 0.625, 0.25, 0.625, 0.5, 0.375, 0.5])
me_cube_004.materials.append(mat_006_1)
me_cube_004.materials.append(mat_004_1)
me_cube_004.use_mirror_vertex_groups = False
me_cube_004.update()
me_cube_005 = bpy.data.meshes.new('Cube.005')
me_cube_005.from_pydata([(1.0, 1.0, 1.0), (1.0, 1.0, -1.0), (1.0, -1.0, 1.0), (1.0, -1.0, -1.0), (-1.0, 1.0, 1.0), (-1.0, 1.0, -1.0), (-1.0, -1.0, 1.0), (-1.0, -1.0, -1.0)], [], [(0, 4, 6, 2), (3, 2, 6, 7), (7, 6, 4, 5), (5, 1, 3, 7), (1, 0, 2, 3), (5, 4, 0, 1)])
_uv = me_cube_005.uv_layers.new(name='UVMap')
_uv.uv.foreach_set('vector', [0.625, 0.5, 0.875, 0.5, 0.875, 0.75, 0.625, 0.75, 0.375, 0.75, 0.625, 0.75, 0.625, 1.0, 0.375, 1.0, 0.375, 0.0, 0.625, 0.0, 0.625, 0.25, 0.375, 0.25, 0.125, 0.5, 0.375, 0.5, 0.375, 0.75, 0.125, 0.75, 0.375, 0.5, 0.625, 0.5, 0.625, 0.75, 0.375, 0.75, 0.375, 0.25, 0.625, 0.25, 0.625, 0.5, 0.375, 0.5])
me_cube_005.materials.append(mat_x_1)
me_cube_005.materials.append(mat_x_2)
me_cube_005.use_mirror_vertex_groups = False
me_cube_005.update()
me_cube_001 = bpy.data.meshes.new('Cube.001')
me_cube_001.from_pydata([(1.0, 1.0, 1.0), (1.0, 1.0, -1.0), (1.0, -1.0, 1.0), (1.0, -1.0, -1.0), (-1.0, 1.0, 1.0), (-1.0, 1.0, -1.0), (-1.0, -1.0, 1.0), (-1.0, -1.0, -1.0)], [], [(0, 4, 6, 2), (3, 2, 6, 7), (7, 6, 4, 5), (5, 1, 3, 7), (1, 0, 2, 3), (5, 4, 0, 1)])
_uv = me_cube_001.uv_layers.new(name='UVMap')
_uv.uv.foreach_set('vector', [0.625, 0.5, 0.875, 0.5, 0.875, 0.75, 0.625, 0.75, 0.375, 0.75, 0.625, 0.75, 0.625, 1.0, 0.375, 1.0, 0.375, 0.0, 0.625, 0.0, 0.625, 0.25, 0.375, 0.25, 0.125, 0.5, 0.375, 0.5, 0.375, 0.75, 0.125, 0.75, 0.375, 0.5, 0.625, 0.5, 0.625, 0.75, 0.375, 0.75, 0.375, 0.25, 0.625, 0.25, 0.625, 0.5, 0.375, 0.5])
me_cube_001.materials.append(mat_x_1)
me_cube_001.materials.append(mat_001)
me_cube_001.use_mirror_vertex_groups = False
me_cube_001.update()

# ---- objects
ob_2 = bpy.data.objects.new('摄像机2', cam_camera)
ob_x = bpy.data.objects.new('平面', me_x)
ob_1 = bpy.data.objects.new('摄像机1', cam_x)
ob_3 = bpy.data.objects.new('摄像机3', cam_001)
ob_x_1 = bpy.data.objects.new('星形金属框', me_cube)
ob_x_2 = bpy.data.objects.new('柱体金属框', me_cube_003)
ob_x_3 = bpy.data.objects.new('球体金属框', me_cube_006)
ob_x_4 = bpy.data.objects.new('螺旋金属框', me_cube_002)
ob_x_5 = bpy.data.objects.new('锥体金属框', me_cube_004)
ob_x_6 = bpy.data.objects.new('长方体金属框', me_cube_005)
ob_x_7 = bpy.data.objects.new('圆环金属框', me_cube_001)

# ---- transforms, parenting, visibility, modifiers, constraints
ob_2.location = (255.4, -251.1, 174.9)
ob_2.rotation_euler = (0.8254, 2.204e-07, 0.801)
ob_2.lock_rotations_4d = False
ob_2.empty_display_type = 'ARROWS'
ob_2.color = (0.0, 0.0, 0.0, 0.0)
ob_2.display_type = 'WIRE'
ob_2.lineart.crease_threshold = 0.0
ob_x.location = (0.0, 0.0, 0.0)
_m = ob_x.modifiers.new('粒子系统', 'PARTICLE_SYSTEM')
_m = ob_x.modifiers.new('几何节点', 'NODES')
_m.node_group = ng_001
ob_1.location = (0.0, 0.0, 480.0)
ob_1.rotation_euler = (0.0, 0.0, 1.571)
ob_3.location = (40.62, -2.781, 18.23)
ob_3.rotation_euler = (1.102, -5.214e-09, 0.2467)
ob_x_1.location = (-291.1, 0.0, 0.0)
ob_x_1.rotation_euler = (0.0, 1.571, 0.0)
ob_x_1.lock_rotations_4d = False
ob_x_1.empty_display_type = 'ARROWS'
ob_x_1.lineart.crease_threshold = 0.0
_m = ob_x_1.modifiers.new('几何节点', 'NODES')
_m.node_group = ng_x
ob_x_2.location = (-291.1, 6.104, 0.0)
ob_x_2.rotation_euler = (0.0, 1.571, 0.0)
ob_x_2.lock_rotations_4d = False
ob_x_2.empty_display_type = 'ARROWS'
ob_x_2.lineart.crease_threshold = 0.0
_m = ob_x_2.modifiers.new('几何节点', 'NODES')
_m.node_group = ng_007
ob_x_3.location = (-291.1, 26.85, 0.0)
ob_x_3.rotation_euler = (0.0, 1.571, 0.0)
ob_x_3.lock_rotations_4d = False
ob_x_3.empty_display_type = 'ARROWS'
ob_x_3.lineart.crease_threshold = 0.0
_m = ob_x_3.modifiers.new('几何节点', 'NODES')
_m.node_group = ng_010
ob_x_4.location = (-291.1, -17.21, 0.0)
ob_x_4.rotation_euler = (0.0, 1.571, 0.0)
ob_x_4.lock_rotations_4d = False
ob_x_4.empty_display_type = 'ARROWS'
ob_x_4.lineart.crease_threshold = 0.0
_m = ob_x_4.modifiers.new('几何节点', 'NODES')
_m.node_group = ng_006
ob_x_5.location = (-291.1, 13.71, 0.0)
ob_x_5.rotation_euler = (0.0, 1.571, 0.0)
ob_x_5.lock_rotations_4d = False
ob_x_5.empty_display_type = 'ARROWS'
ob_x_5.lineart.crease_threshold = 0.0
_m = ob_x_5.modifiers.new('几何节点', 'NODES')
_m.node_group = ng_008
ob_x_6.location = (-291.1, 19.12, 0.0)
ob_x_6.rotation_euler = (0.0, 1.571, 0.0)
ob_x_6.lock_rotations_4d = False
ob_x_6.empty_display_type = 'ARROWS'
ob_x_6.lineart.crease_threshold = 0.0
_m = ob_x_6.modifiers.new('几何节点', 'NODES')
_m.node_group = ng_009
ob_x_7.location = (-291.1, -6.953, 0.0)
ob_x_7.rotation_euler = (0.0, 1.571, 0.0)
ob_x_7.lock_rotations_4d = False
ob_x_7.empty_display_type = 'ARROWS'
ob_x_7.lineart.crease_threshold = 0.0
_m = ob_x_7.modifiers.new('几何节点', 'NODES')
_m.node_group = ng_005

# ---- collection membership
col_collection.objects.link(ob_2)
col_collection.objects.link(ob_x)
col_collection.objects.link(ob_1)
col_collection.objects.link(ob_3)
col_x.objects.link(ob_x_1)
col_x.objects.link(ob_x_2)
col_x.objects.link(ob_x_3)
col_x.objects.link(ob_x_4)
col_x.objects.link(ob_x_5)
col_x.objects.link(ob_x_6)
col_x.objects.link(ob_x_7)

# ---- scene / render settings (as saved in the file)
scene.camera = ob_1
scene.frame_start = 1; scene.frame_end = 2400; scene.frame_set(1)
scene.render.engine = 'CYCLES'
scene.render.image_settings.file_format = 'JPEG'
scene.render.image_settings.color_mode = 'RGB'
scene.render.resolution_x = 3840
scene.render.resolution_y = 2160
scene.render.fps = 60
scene.cycles.denoising_use_gpu = True
scene.cycles.samples = 64
scene.cycles.use_fast_gi = True
scene.cycles.ao_bounces = 3
scene.cycles.ao_bounces_render = 3
scene.cycles.use_auto_tile = False
scene.eevee.ray_tracing_method = 'PROBE'
scene.eevee.ray_tracing_options.resolution_scale = '1'
scene.eevee.use_raytracing = True
bpy.context.view_layer.update()

